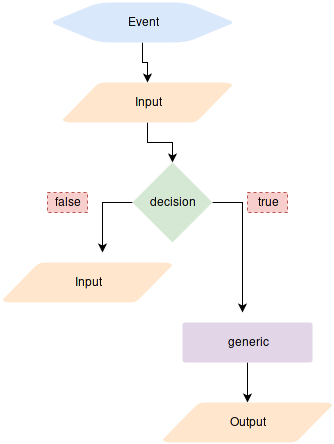

The diagram above was exported from draw.io. Its source (the exported page's mxGraphModel, read from the mxfile embedded in the PNG):
<mxGraphModel dx="1434" dy="781" grid="1" gridSize="10" guides="1" tooltips="1" connect="1" arrows="1" fold="1" page="1" pageScale="1" pageWidth="850" pageHeight="1100" background="#ffffff" math="0" shadow="0">
  <root>
    <mxCell id="0" />
    <mxCell id="1" parent="0" />
    <mxCell id="12" value="" style="edgeStyle=orthogonalEdgeStyle;rounded=0;html=1;jettySize=auto;orthogonalLoop=1;" edge="1" parent="1" source="3" target="4">
      <mxGeometry relative="1" as="geometry" />
    </mxCell>
    <mxCell id="3" value="Input" style="strokeWidth=2;html=1;shape=mxgraph.flowchart.data;whiteSpace=wrap;fillColor=#ffe6cc;strokeColor=none;" vertex="1" parent="1">
      <mxGeometry x="500" y="200" width="170" height="40" as="geometry" />
    </mxCell>
    <mxCell id="16" value="" style="edgeStyle=orthogonalEdgeStyle;rounded=0;html=1;jettySize=auto;orthogonalLoop=1;" edge="1" parent="1" source="4">
      <mxGeometry relative="1" as="geometry">
        <mxPoint x="540" y="370" as="targetPoint" />
      </mxGeometry>
    </mxCell>
    <mxCell id="18" value="" style="edgeStyle=orthogonalEdgeStyle;rounded=0;html=1;jettySize=auto;orthogonalLoop=1;" edge="1" parent="1" source="4">
      <mxGeometry relative="1" as="geometry">
        <mxPoint x="680" y="430" as="targetPoint" />
      </mxGeometry>
    </mxCell>
    <mxCell id="4" value="decision" style="strokeWidth=2;html=1;shape=mxgraph.flowchart.decision;whiteSpace=wrap;strokeColor=none;fillColor=#d5e8d4;" vertex="1" parent="1">
      <mxGeometry x="570" y="280" width="80" height="80" as="geometry" />
    </mxCell>
    <mxCell id="11" value="" style="edgeStyle=orthogonalEdgeStyle;rounded=0;html=1;jettySize=auto;orthogonalLoop=1;" edge="1" parent="1" source="5" target="3">
      <mxGeometry relative="1" as="geometry" />
    </mxCell>
    <mxCell id="5" value="Event" style="strokeWidth=2;html=1;shape=mxgraph.flowchart.preparation;whiteSpace=wrap;fillColor=#dae8fc;strokeColor=none;dashed=1;" vertex="1" parent="1">
      <mxGeometry x="490" y="120" width="180" height="40" as="geometry" />
    </mxCell>
    <mxCell id="19" value="" style="edgeStyle=orthogonalEdgeStyle;rounded=0;html=1;jettySize=auto;orthogonalLoop=1;" edge="1" parent="1" source="6" target="9">
      <mxGeometry relative="1" as="geometry" />
    </mxCell>
    <mxCell id="6" value="generic" style="strokeWidth=2;html=1;shape=mxgraph.flowchart.process;whiteSpace=wrap;fillColor=#e1d5e7;strokeColor=none;" vertex="1" parent="1">
      <mxGeometry x="620" y="440" width="130" height="40" as="geometry" />
    </mxCell>
    <mxCell id="9" value="Output" style="strokeWidth=2;html=1;shape=mxgraph.flowchart.data;whiteSpace=wrap;fillColor=#ffe6cc;strokeColor=none;" vertex="1" parent="1">
      <mxGeometry x="600" y="520" width="170" height="40" as="geometry" />
    </mxCell>
    <mxCell id="10" value="Input" style="strokeWidth=2;html=1;shape=mxgraph.flowchart.data;whiteSpace=wrap;fillColor=#ffe6cc;strokeColor=none;" vertex="1" parent="1">
      <mxGeometry x="440" y="380" width="170" height="40" as="geometry" />
    </mxCell>
    <mxCell id="20" value="false" style="text;html=1;strokeColor=#b85450;fillColor=#f8cecc;align=center;verticalAlign=middle;whiteSpace=wrap;dashed=1;" vertex="1" parent="1">
      <mxGeometry x="485" y="310" width="40" height="20" as="geometry" />
    </mxCell>
    <mxCell id="21" value="true" style="text;html=1;strokeColor=#b85450;fillColor=#f8cecc;align=center;verticalAlign=middle;whiteSpace=wrap;dashed=1;" vertex="1" parent="1">
      <mxGeometry x="685" y="310" width="40" height="20" as="geometry" />
    </mxCell>
  </root>
</mxGraphModel>